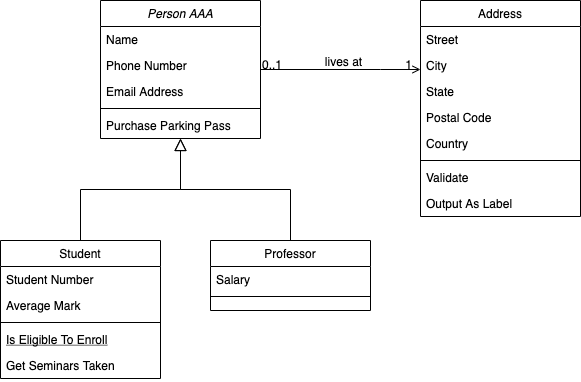

The diagram above was exported from draw.io. Its source (the exported page's mxGraphModel, read from the mxfile embedded in the PNG):
<mxGraphModel dx="1186" dy="771" grid="1" gridSize="10" guides="1" tooltips="1" connect="1" arrows="1" fold="0" page="1" pageScale="1" pageWidth="826" pageHeight="1169" background="#ffffff" math="0" shadow="0">
  <root>
    <mxCell id="0" />
    <mxCell id="1" parent="0" />
    <mxCell id="22" value="Person AAA" style="swimlane;fontStyle=2;align=center;verticalAlign=top;childLayout=stackLayout;horizontal=1;startSize=26;horizontalStack=0;resizeParent=1;resizeLast=0;collapsible=1;marginBottom=0;swimlaneFillColor=#ffffff;rounded=0;shadow=0;strokeWidth=1;" parent="1" vertex="1">
      <mxGeometry x="210" y="190" width="160" height="138" as="geometry" />
    </mxCell>
    <mxCell id="23" value="Name" style="text;strokeColor=none;fillColor=none;align=left;verticalAlign=top;spacingLeft=4;spacingRight=4;overflow=hidden;rotatable=0;points=[[0,0.5],[1,0.5]];portConstraint=eastwest;" parent="22" vertex="1">
      <mxGeometry y="26" width="160" height="26" as="geometry" />
    </mxCell>
    <mxCell id="26" value="Phone Number" style="text;strokeColor=none;fillColor=none;align=left;verticalAlign=top;spacingLeft=4;spacingRight=4;overflow=hidden;rotatable=0;points=[[0,0.5],[1,0.5]];portConstraint=eastwest;rounded=0;shadow=0;html=0;" parent="22" vertex="1">
      <mxGeometry y="52" width="160" height="26" as="geometry" />
    </mxCell>
    <mxCell id="27" value="Email Address" style="text;strokeColor=none;fillColor=none;align=left;verticalAlign=top;spacingLeft=4;spacingRight=4;overflow=hidden;rotatable=0;points=[[0,0.5],[1,0.5]];portConstraint=eastwest;rounded=0;shadow=0;html=0;" parent="22" vertex="1">
      <mxGeometry y="78" width="160" height="26" as="geometry" />
    </mxCell>
    <mxCell id="24" value="" style="line;html=1;strokeWidth=1;fillColor=none;align=left;verticalAlign=middle;spacingTop=-1;spacingLeft=3;spacingRight=3;rotatable=0;labelPosition=right;points=[];portConstraint=eastwest;" parent="22" vertex="1">
      <mxGeometry y="104" width="160" height="8" as="geometry" />
    </mxCell>
    <mxCell id="25" value="Purchase Parking Pass" style="text;strokeColor=none;fillColor=none;align=left;verticalAlign=top;spacingLeft=4;spacingRight=4;overflow=hidden;rotatable=0;points=[[0,0.5],[1,0.5]];portConstraint=eastwest;" parent="22" vertex="1">
      <mxGeometry y="112" width="160" height="26" as="geometry" />
    </mxCell>
    <mxCell id="28" value="Student" style="swimlane;fontStyle=0;align=center;verticalAlign=top;childLayout=stackLayout;horizontal=1;startSize=26;horizontalStack=0;resizeParent=1;resizeLast=0;collapsible=1;marginBottom=0;swimlaneFillColor=#ffffff;rounded=0;shadow=0;strokeWidth=1;" parent="1" vertex="1">
      <mxGeometry x="110" y="430" width="160" height="138" as="geometry" />
    </mxCell>
    <mxCell id="29" value="Student Number" style="text;strokeColor=none;fillColor=none;align=left;verticalAlign=top;spacingLeft=4;spacingRight=4;overflow=hidden;rotatable=0;points=[[0,0.5],[1,0.5]];portConstraint=eastwest;" parent="28" vertex="1">
      <mxGeometry y="26" width="160" height="26" as="geometry" />
    </mxCell>
    <mxCell id="30" value="Average Mark" style="text;strokeColor=none;fillColor=none;align=left;verticalAlign=top;spacingLeft=4;spacingRight=4;overflow=hidden;rotatable=0;points=[[0,0.5],[1,0.5]];portConstraint=eastwest;rounded=0;shadow=0;html=0;" parent="28" vertex="1">
      <mxGeometry y="52" width="160" height="26" as="geometry" />
    </mxCell>
    <mxCell id="32" value="" style="line;html=1;strokeWidth=1;fillColor=none;align=left;verticalAlign=middle;spacingTop=-1;spacingLeft=3;spacingRight=3;rotatable=0;labelPosition=right;points=[];portConstraint=eastwest;" parent="28" vertex="1">
      <mxGeometry y="78" width="160" height="8" as="geometry" />
    </mxCell>
    <mxCell id="33" value="Is Eligible To Enroll" style="text;strokeColor=none;fillColor=none;align=left;verticalAlign=top;spacingLeft=4;spacingRight=4;overflow=hidden;rotatable=0;points=[[0,0.5],[1,0.5]];portConstraint=eastwest;fontStyle=4" parent="28" vertex="1">
      <mxGeometry y="86" width="160" height="26" as="geometry" />
    </mxCell>
    <mxCell id="34" value="Get Seminars Taken" style="text;strokeColor=none;fillColor=none;align=left;verticalAlign=top;spacingLeft=4;spacingRight=4;overflow=hidden;rotatable=0;points=[[0,0.5],[1,0.5]];portConstraint=eastwest;" parent="28" vertex="1">
      <mxGeometry y="112" width="160" height="26" as="geometry" />
    </mxCell>
    <mxCell id="35" value="" style="endArrow=block;endSize=10;endFill=0;shadow=0;strokeWidth=1;edgeStyle=orthogonalEdgeStyle;rounded=0;" parent="1" source="28" target="22" edge="1">
      <mxGeometry width="160" relative="1" as="geometry">
        <mxPoint x="190" y="270" as="sourcePoint" />
        <mxPoint x="190" y="270" as="targetPoint" />
        <Array as="points">
          <mxPoint x="190" y="379" />
          <mxPoint x="290" y="379" />
        </Array>
      </mxGeometry>
    </mxCell>
    <mxCell id="36" value="Professor" style="swimlane;fontStyle=0;align=center;verticalAlign=top;childLayout=stackLayout;horizontal=1;startSize=26;horizontalStack=0;resizeParent=1;resizeLast=0;collapsible=1;marginBottom=0;swimlaneFillColor=#ffffff;rounded=0;shadow=0;strokeWidth=1;" parent="1" vertex="1">
      <mxGeometry x="320" y="430" width="160" height="70" as="geometry" />
    </mxCell>
    <mxCell id="37" value="Salary" style="text;strokeColor=none;fillColor=none;align=left;verticalAlign=top;spacingLeft=4;spacingRight=4;overflow=hidden;rotatable=0;points=[[0,0.5],[1,0.5]];portConstraint=eastwest;" parent="36" vertex="1">
      <mxGeometry y="26" width="160" height="26" as="geometry" />
    </mxCell>
    <mxCell id="39" value="" style="line;html=1;strokeWidth=1;fillColor=none;align=left;verticalAlign=middle;spacingTop=-1;spacingLeft=3;spacingRight=3;rotatable=0;labelPosition=right;points=[];portConstraint=eastwest;" parent="36" vertex="1">
      <mxGeometry y="52" width="160" height="8" as="geometry" />
    </mxCell>
    <mxCell id="42" value="" style="endArrow=block;endSize=10;endFill=0;shadow=0;strokeWidth=1;edgeStyle=orthogonalEdgeStyle;rounded=0;" parent="1" source="36" target="22" edge="1">
      <mxGeometry width="160" relative="1" as="geometry">
        <mxPoint x="200" y="440" as="sourcePoint" />
        <mxPoint x="300" y="338" as="targetPoint" />
      </mxGeometry>
    </mxCell>
    <mxCell id="43" value="Address" style="swimlane;fontStyle=0;align=center;verticalAlign=top;childLayout=stackLayout;horizontal=1;startSize=26;horizontalStack=0;resizeParent=1;resizeLast=0;collapsible=1;marginBottom=0;swimlaneFillColor=#ffffff;rounded=0;shadow=0;strokeWidth=1;" parent="1" vertex="1">
      <mxGeometry x="530" y="190" width="160" height="216" as="geometry" />
    </mxCell>
    <mxCell id="44" value="Street" style="text;strokeColor=none;fillColor=none;align=left;verticalAlign=top;spacingLeft=4;spacingRight=4;overflow=hidden;rotatable=0;points=[[0,0.5],[1,0.5]];portConstraint=eastwest;" parent="43" vertex="1">
      <mxGeometry y="26" width="160" height="26" as="geometry" />
    </mxCell>
    <mxCell id="45" value="City" style="text;strokeColor=none;fillColor=none;align=left;verticalAlign=top;spacingLeft=4;spacingRight=4;overflow=hidden;rotatable=0;points=[[0,0.5],[1,0.5]];portConstraint=eastwest;rounded=0;shadow=0;html=0;" parent="43" vertex="1">
      <mxGeometry y="52" width="160" height="26" as="geometry" />
    </mxCell>
    <mxCell id="46" value="State" style="text;strokeColor=none;fillColor=none;align=left;verticalAlign=top;spacingLeft=4;spacingRight=4;overflow=hidden;rotatable=0;points=[[0,0.5],[1,0.5]];portConstraint=eastwest;rounded=0;shadow=0;html=0;" parent="43" vertex="1">
      <mxGeometry y="78" width="160" height="26" as="geometry" />
    </mxCell>
    <mxCell id="49" value="Postal Code" style="text;strokeColor=none;fillColor=none;align=left;verticalAlign=top;spacingLeft=4;spacingRight=4;overflow=hidden;rotatable=0;points=[[0,0.5],[1,0.5]];portConstraint=eastwest;rounded=0;shadow=0;html=0;" parent="43" vertex="1">
      <mxGeometry y="104" width="160" height="26" as="geometry" />
    </mxCell>
    <mxCell id="50" value="Country" style="text;strokeColor=none;fillColor=none;align=left;verticalAlign=top;spacingLeft=4;spacingRight=4;overflow=hidden;rotatable=0;points=[[0,0.5],[1,0.5]];portConstraint=eastwest;rounded=0;shadow=0;html=0;" parent="43" vertex="1">
      <mxGeometry y="130" width="160" height="26" as="geometry" />
    </mxCell>
    <mxCell id="47" value="" style="line;html=1;strokeWidth=1;fillColor=none;align=left;verticalAlign=middle;spacingTop=-1;spacingLeft=3;spacingRight=3;rotatable=0;labelPosition=right;points=[];portConstraint=eastwest;" parent="43" vertex="1">
      <mxGeometry y="156" width="160" height="8" as="geometry" />
    </mxCell>
    <mxCell id="48" value="Validate" style="text;strokeColor=none;fillColor=none;align=left;verticalAlign=top;spacingLeft=4;spacingRight=4;overflow=hidden;rotatable=0;points=[[0,0.5],[1,0.5]];portConstraint=eastwest;" parent="43" vertex="1">
      <mxGeometry y="164" width="160" height="26" as="geometry" />
    </mxCell>
    <mxCell id="51" value="Output As Label" style="text;strokeColor=none;fillColor=none;align=left;verticalAlign=top;spacingLeft=4;spacingRight=4;overflow=hidden;rotatable=0;points=[[0,0.5],[1,0.5]];portConstraint=eastwest;" parent="43" vertex="1">
      <mxGeometry y="190" width="160" height="26" as="geometry" />
    </mxCell>
    <mxCell id="52" value="" style="endArrow=open;edgeStyle=orthogonalEdgeStyle;shadow=0;strokeWidth=1;strokeColor=#000000;rounded=0;endFill=1;" parent="1" edge="1">
      <mxGeometry x="0.5" y="41" relative="1" as="geometry">
        <mxPoint x="370" y="259" as="sourcePoint" />
        <mxPoint x="530" y="259" as="targetPoint" />
        <Array as="points">
          <mxPoint x="490" y="259" />
          <mxPoint x="490" y="259" />
        </Array>
        <mxPoint x="-40" y="32" as="offset" />
      </mxGeometry>
    </mxCell>
    <mxCell id="53" value="0..1" style="resizable=0;align=left;verticalAlign=bottom;labelBackgroundColor=none;fontSize=12;" parent="52" connectable="0" vertex="1">
      <mxGeometry x="-1" relative="1" as="geometry">
        <mxPoint y="4" as="offset" />
      </mxGeometry>
    </mxCell>
    <mxCell id="54" value="1" style="resizable=0;align=right;verticalAlign=bottom;labelBackgroundColor=none;fontSize=12;" parent="52" connectable="0" vertex="1">
      <mxGeometry x="1" relative="1" as="geometry">
        <mxPoint x="-7" y="4" as="offset" />
      </mxGeometry>
    </mxCell>
    <mxCell id="57" value="lives at" style="text;html=1;resizable=0;points=[];;align=center;verticalAlign=middle;labelBackgroundColor=none;rounded=0;shadow=0;strokeWidth=1;fontSize=12;" parent="52" vertex="1" connectable="0">
      <mxGeometry x="0.5" y="49" relative="1" as="geometry">
        <mxPoint x="-38" y="40" as="offset" />
      </mxGeometry>
    </mxCell>
  </root>
</mxGraphModel>